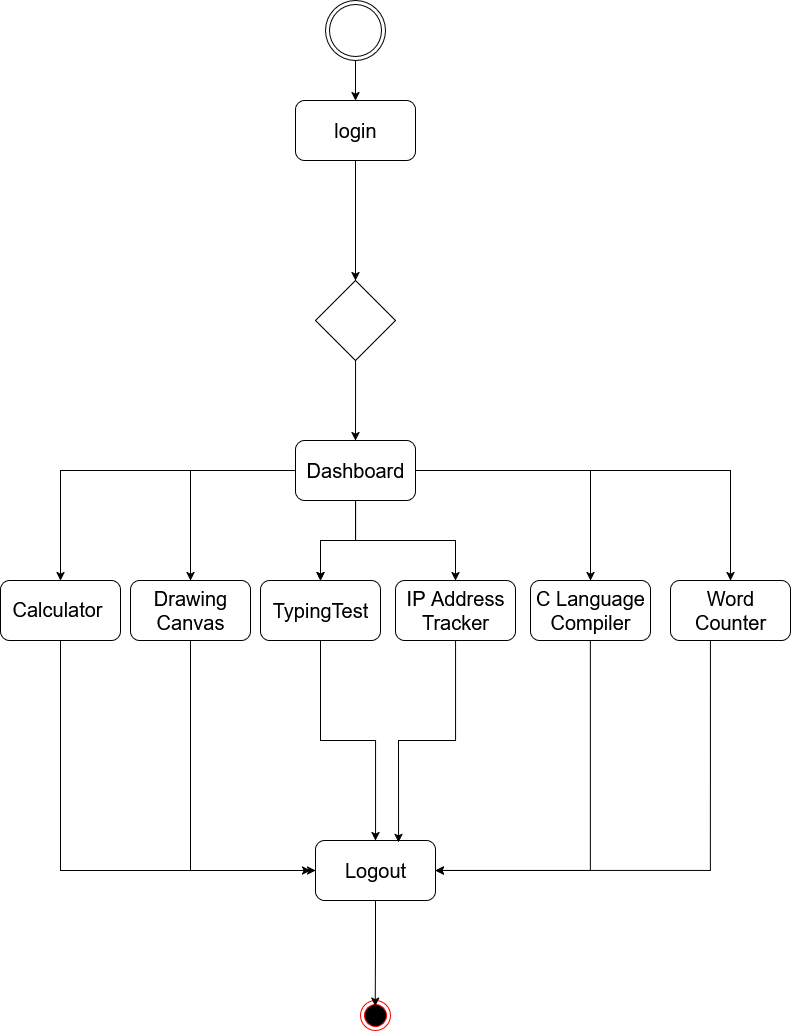

The diagram above was exported from draw.io. Its source (the exported page's mxGraphModel, read from the mxfile embedded in the PNG):
<mxGraphModel dx="1166" dy="662" grid="1" gridSize="10" guides="1" tooltips="1" connect="1" arrows="1" fold="1" page="1" pageScale="1" pageWidth="850" pageHeight="1100" math="0" shadow="0">
  <root>
    <mxCell id="0" />
    <mxCell id="1" parent="0" />
    <mxCell id="GkJkEpsn_Dna8qLwd54N-2" style="edgeStyle=orthogonalEdgeStyle;rounded=0;orthogonalLoop=1;jettySize=auto;html=1;entryX=0.5;entryY=0;entryDx=0;entryDy=0;" edge="1" parent="1" source="fXYgdl3wvM8GS9z5y3Xv-1" target="GkJkEpsn_Dna8qLwd54N-1">
      <mxGeometry relative="1" as="geometry" />
    </mxCell>
    <mxCell id="fXYgdl3wvM8GS9z5y3Xv-1" value="" style="ellipse;shape=doubleEllipse;html=1;dashed=0;whiteSpace=wrap;aspect=fixed;" parent="1" vertex="1">
      <mxGeometry x="365" y="30" width="60" height="60" as="geometry" />
    </mxCell>
    <mxCell id="GkJkEpsn_Dna8qLwd54N-3" style="edgeStyle=orthogonalEdgeStyle;rounded=0;orthogonalLoop=1;jettySize=auto;html=1;entryX=0.5;entryY=0;entryDx=0;entryDy=0;" edge="1" parent="1" source="GkJkEpsn_Dna8qLwd54N-1" target="GkJkEpsn_Dna8qLwd54N-4">
      <mxGeometry relative="1" as="geometry">
        <mxPoint x="395" y="300" as="targetPoint" />
      </mxGeometry>
    </mxCell>
    <mxCell id="GkJkEpsn_Dna8qLwd54N-1" value="&lt;font style=&quot;font-size: 20px;&quot;&gt;login&lt;/font&gt;" style="rounded=1;whiteSpace=wrap;html=1;" vertex="1" parent="1">
      <mxGeometry x="335" y="130" width="120" height="60" as="geometry" />
    </mxCell>
    <mxCell id="GkJkEpsn_Dna8qLwd54N-8" style="edgeStyle=orthogonalEdgeStyle;rounded=0;orthogonalLoop=1;jettySize=auto;html=1;entryX=0.5;entryY=0;entryDx=0;entryDy=0;" edge="1" parent="1" source="GkJkEpsn_Dna8qLwd54N-4" target="GkJkEpsn_Dna8qLwd54N-9">
      <mxGeometry relative="1" as="geometry">
        <mxPoint x="395" y="440" as="targetPoint" />
        <Array as="points">
          <mxPoint x="395" y="420" />
          <mxPoint x="395" y="420" />
        </Array>
      </mxGeometry>
    </mxCell>
    <mxCell id="GkJkEpsn_Dna8qLwd54N-4" value="" style="rhombus;whiteSpace=wrap;html=1;" vertex="1" parent="1">
      <mxGeometry x="355" y="310" width="80" height="80" as="geometry" />
    </mxCell>
    <mxCell id="GkJkEpsn_Dna8qLwd54N-11" value="" style="edgeStyle=orthogonalEdgeStyle;rounded=0;orthogonalLoop=1;jettySize=auto;html=1;" edge="1" parent="1" source="GkJkEpsn_Dna8qLwd54N-9" target="GkJkEpsn_Dna8qLwd54N-10">
      <mxGeometry relative="1" as="geometry" />
    </mxCell>
    <mxCell id="GkJkEpsn_Dna8qLwd54N-15" value="" style="edgeStyle=orthogonalEdgeStyle;rounded=0;orthogonalLoop=1;jettySize=auto;html=1;" edge="1" parent="1" source="GkJkEpsn_Dna8qLwd54N-9" target="GkJkEpsn_Dna8qLwd54N-14">
      <mxGeometry relative="1" as="geometry" />
    </mxCell>
    <mxCell id="GkJkEpsn_Dna8qLwd54N-17" value="" style="edgeStyle=orthogonalEdgeStyle;rounded=0;orthogonalLoop=1;jettySize=auto;html=1;" edge="1" parent="1" source="GkJkEpsn_Dna8qLwd54N-9" target="GkJkEpsn_Dna8qLwd54N-16">
      <mxGeometry relative="1" as="geometry" />
    </mxCell>
    <mxCell id="GkJkEpsn_Dna8qLwd54N-18" value="" style="edgeStyle=orthogonalEdgeStyle;rounded=0;orthogonalLoop=1;jettySize=auto;html=1;" edge="1" parent="1" source="GkJkEpsn_Dna8qLwd54N-9" target="GkJkEpsn_Dna8qLwd54N-16">
      <mxGeometry relative="1" as="geometry" />
    </mxCell>
    <mxCell id="GkJkEpsn_Dna8qLwd54N-20" value="" style="edgeStyle=orthogonalEdgeStyle;rounded=0;orthogonalLoop=1;jettySize=auto;html=1;" edge="1" parent="1" source="GkJkEpsn_Dna8qLwd54N-9" target="GkJkEpsn_Dna8qLwd54N-19">
      <mxGeometry relative="1" as="geometry" />
    </mxCell>
    <mxCell id="GkJkEpsn_Dna8qLwd54N-22" value="" style="edgeStyle=orthogonalEdgeStyle;rounded=0;orthogonalLoop=1;jettySize=auto;html=1;" edge="1" parent="1" source="GkJkEpsn_Dna8qLwd54N-9" target="GkJkEpsn_Dna8qLwd54N-21">
      <mxGeometry relative="1" as="geometry" />
    </mxCell>
    <mxCell id="GkJkEpsn_Dna8qLwd54N-24" value="" style="edgeStyle=orthogonalEdgeStyle;rounded=0;orthogonalLoop=1;jettySize=auto;html=1;" edge="1" parent="1" source="GkJkEpsn_Dna8qLwd54N-9" target="GkJkEpsn_Dna8qLwd54N-23">
      <mxGeometry relative="1" as="geometry" />
    </mxCell>
    <mxCell id="GkJkEpsn_Dna8qLwd54N-9" value="&lt;font style=&quot;font-size: 20px;&quot;&gt;Dashboard&lt;/font&gt;" style="rounded=1;whiteSpace=wrap;html=1;" vertex="1" parent="1">
      <mxGeometry x="335" y="470" width="120" height="60" as="geometry" />
    </mxCell>
    <mxCell id="GkJkEpsn_Dna8qLwd54N-27" style="edgeStyle=orthogonalEdgeStyle;rounded=0;orthogonalLoop=1;jettySize=auto;html=1;entryX=0;entryY=0.5;entryDx=0;entryDy=0;" edge="1" parent="1" source="GkJkEpsn_Dna8qLwd54N-10" target="GkJkEpsn_Dna8qLwd54N-25">
      <mxGeometry relative="1" as="geometry">
        <mxPoint x="160" y="1010" as="targetPoint" />
        <Array as="points">
          <mxPoint x="100" y="900" />
        </Array>
      </mxGeometry>
    </mxCell>
    <mxCell id="GkJkEpsn_Dna8qLwd54N-10" value="&lt;div&gt;&lt;br/&gt;&lt;/div&gt;" style="rounded=1;whiteSpace=wrap;html=1;" vertex="1" parent="1">
      <mxGeometry x="40" y="610" width="120" height="60" as="geometry" />
    </mxCell>
    <mxCell id="GkJkEpsn_Dna8qLwd54N-12" value="&lt;font style=&quot;font-size: 20px;&quot;&gt;Calculator&lt;/font&gt;" style="text;whiteSpace=wrap;html=1;" vertex="1" parent="1">
      <mxGeometry x="50" y="620" width="130" height="50" as="geometry" />
    </mxCell>
    <mxCell id="GkJkEpsn_Dna8qLwd54N-30" style="edgeStyle=orthogonalEdgeStyle;rounded=0;orthogonalLoop=1;jettySize=auto;html=1;" edge="1" parent="1" source="GkJkEpsn_Dna8qLwd54N-14">
      <mxGeometry relative="1" as="geometry">
        <mxPoint x="350" y="900" as="targetPoint" />
        <Array as="points">
          <mxPoint x="230" y="900" />
        </Array>
      </mxGeometry>
    </mxCell>
    <mxCell id="GkJkEpsn_Dna8qLwd54N-14" value="&lt;div&gt;&lt;font style=&quot;font-size: 20px;&quot;&gt;Drawing&lt;/font&gt;&lt;/div&gt;&lt;div&gt;&lt;font style=&quot;font-size: 20px;&quot;&gt;Canvas&lt;/font&gt;&lt;/div&gt;" style="rounded=1;whiteSpace=wrap;html=1;" vertex="1" parent="1">
      <mxGeometry x="170" y="610" width="120" height="60" as="geometry" />
    </mxCell>
    <mxCell id="GkJkEpsn_Dna8qLwd54N-31" style="edgeStyle=orthogonalEdgeStyle;rounded=0;orthogonalLoop=1;jettySize=auto;html=1;" edge="1" parent="1" source="GkJkEpsn_Dna8qLwd54N-16" target="GkJkEpsn_Dna8qLwd54N-25">
      <mxGeometry relative="1" as="geometry" />
    </mxCell>
    <mxCell id="GkJkEpsn_Dna8qLwd54N-16" value="&lt;font style=&quot;font-size: 20px;&quot;&gt;TypingTest&lt;/font&gt;" style="rounded=1;whiteSpace=wrap;html=1;" vertex="1" parent="1">
      <mxGeometry x="300" y="610" width="120" height="60" as="geometry" />
    </mxCell>
    <mxCell id="GkJkEpsn_Dna8qLwd54N-19" value="&lt;div&gt;&lt;font style=&quot;font-size: 20px;&quot;&gt;IP Address&lt;/font&gt;&lt;/div&gt;&lt;div&gt;&lt;font style=&quot;font-size: 20px;&quot;&gt;Tracker&lt;/font&gt;&lt;/div&gt;" style="rounded=1;whiteSpace=wrap;html=1;" vertex="1" parent="1">
      <mxGeometry x="435" y="610" width="120" height="60" as="geometry" />
    </mxCell>
    <mxCell id="GkJkEpsn_Dna8qLwd54N-33" style="edgeStyle=orthogonalEdgeStyle;rounded=0;orthogonalLoop=1;jettySize=auto;html=1;" edge="1" parent="1" source="GkJkEpsn_Dna8qLwd54N-21" target="GkJkEpsn_Dna8qLwd54N-25">
      <mxGeometry relative="1" as="geometry">
        <mxPoint x="570" y="920.0000000000002" as="targetPoint" />
        <Array as="points">
          <mxPoint x="630" y="900" />
        </Array>
      </mxGeometry>
    </mxCell>
    <mxCell id="GkJkEpsn_Dna8qLwd54N-21" value="&lt;font style=&quot;font-size: 20px;&quot;&gt;C Language Compiler&lt;/font&gt;" style="rounded=1;whiteSpace=wrap;html=1;" vertex="1" parent="1">
      <mxGeometry x="570" y="610" width="120" height="60" as="geometry" />
    </mxCell>
    <mxCell id="GkJkEpsn_Dna8qLwd54N-34" style="edgeStyle=orthogonalEdgeStyle;rounded=0;orthogonalLoop=1;jettySize=auto;html=1;entryX=1;entryY=0.5;entryDx=0;entryDy=0;" edge="1" parent="1" target="GkJkEpsn_Dna8qLwd54N-25">
      <mxGeometry relative="1" as="geometry">
        <mxPoint x="720" y="1060.0044862689394" as="targetPoint" />
        <mxPoint x="750.030303030303" y="648.55" as="sourcePoint" />
        <Array as="points">
          <mxPoint x="750" y="900" />
        </Array>
      </mxGeometry>
    </mxCell>
    <mxCell id="GkJkEpsn_Dna8qLwd54N-23" value="&lt;div&gt;&lt;font style=&quot;font-size: 20px;&quot;&gt;Word&lt;/font&gt;&lt;/div&gt;&lt;div&gt;&lt;font style=&quot;font-size: 20px;&quot;&gt;Counter&lt;/font&gt;&lt;/div&gt;" style="rounded=1;whiteSpace=wrap;html=1;" vertex="1" parent="1">
      <mxGeometry x="710" y="610" width="120" height="60" as="geometry" />
    </mxCell>
    <mxCell id="GkJkEpsn_Dna8qLwd54N-25" value="&lt;font style=&quot;font-size: 20px;&quot;&gt;Logout&lt;/font&gt;" style="rounded=1;whiteSpace=wrap;html=1;" vertex="1" parent="1">
      <mxGeometry x="355" y="870" width="120" height="60" as="geometry" />
    </mxCell>
    <mxCell id="GkJkEpsn_Dna8qLwd54N-28" value="" style="ellipse;html=1;shape=endState;fillColor=#000000;strokeColor=#ff0000;" vertex="1" parent="1">
      <mxGeometry x="400" y="1030" width="30" height="30" as="geometry" />
    </mxCell>
    <mxCell id="GkJkEpsn_Dna8qLwd54N-29" style="edgeStyle=orthogonalEdgeStyle;rounded=0;orthogonalLoop=1;jettySize=auto;html=1;entryX=0.492;entryY=0.191;entryDx=0;entryDy=0;entryPerimeter=0;" edge="1" parent="1" source="GkJkEpsn_Dna8qLwd54N-25" target="GkJkEpsn_Dna8qLwd54N-28">
      <mxGeometry relative="1" as="geometry" />
    </mxCell>
    <mxCell id="GkJkEpsn_Dna8qLwd54N-32" style="edgeStyle=orthogonalEdgeStyle;rounded=0;orthogonalLoop=1;jettySize=auto;html=1;entryX=0.692;entryY=0.031;entryDx=0;entryDy=0;entryPerimeter=0;" edge="1" parent="1" source="GkJkEpsn_Dna8qLwd54N-19" target="GkJkEpsn_Dna8qLwd54N-25">
      <mxGeometry relative="1" as="geometry" />
    </mxCell>
  </root>
</mxGraphModel>